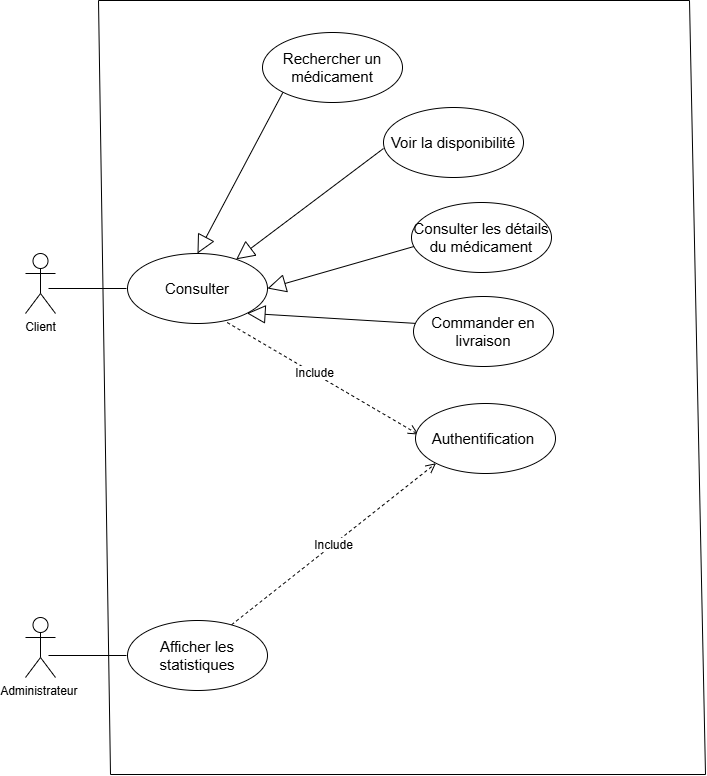

The diagram above was exported from draw.io. Its source (the exported page's mxGraphModel, read from the mxfile embedded in the PNG):
<mxGraphModel dx="2620" dy="1720" grid="0" gridSize="10" guides="1" tooltips="1" connect="1" arrows="1" fold="1" page="1" pageScale="1" pageWidth="1169" pageHeight="827" math="0" shadow="0">
  <root>
    <mxCell id="0" />
    <mxCell id="1" parent="0" />
    <mxCell id="QQAkMqLFuj_BziV7-ka8-50" value="Client" style="shape=umlActor;verticalLabelPosition=bottom;verticalAlign=top;html=1;shadow=0;" vertex="1" parent="1">
      <mxGeometry x="199" y="282" width="30" height="60" as="geometry" />
    </mxCell>
    <mxCell id="QQAkMqLFuj_BziV7-ka8-51" value="Administrateur&amp;nbsp;" style="shape=umlActor;verticalLabelPosition=bottom;verticalAlign=top;html=1;shadow=0;" vertex="1" parent="1">
      <mxGeometry x="199" y="646" width="30" height="60" as="geometry" />
    </mxCell>
    <mxCell id="QQAkMqLFuj_BziV7-ka8-52" value="&lt;font style=&quot;font-size: 15px;&quot;&gt;Consulter&lt;/font&gt;" style="ellipse;whiteSpace=wrap;html=1;shadow=0;" vertex="1" parent="1">
      <mxGeometry x="301" y="282" width="140" height="70" as="geometry" />
    </mxCell>
    <mxCell id="QQAkMqLFuj_BziV7-ka8-53" value="" style="endArrow=block;endSize=16;endFill=0;html=1;rounded=0;fontSize=12;curved=1;entryX=0.5;entryY=0;entryDx=0;entryDy=0;exitX=0;exitY=1;exitDx=0;exitDy=0;shadow=0;" edge="1" parent="1" source="QQAkMqLFuj_BziV7-ka8-54" target="QQAkMqLFuj_BziV7-ka8-52">
      <mxGeometry width="160" relative="1" as="geometry">
        <mxPoint x="496" y="136" as="sourcePoint" />
        <mxPoint x="579" y="313" as="targetPoint" />
      </mxGeometry>
    </mxCell>
    <mxCell id="QQAkMqLFuj_BziV7-ka8-54" value="&lt;font style=&quot;font-size: 15px;&quot;&gt;Rechercher un médicament&lt;/font&gt;" style="ellipse;whiteSpace=wrap;html=1;shadow=0;" vertex="1" parent="1">
      <mxGeometry x="436" y="61" width="140" height="70" as="geometry" />
    </mxCell>
    <mxCell id="QQAkMqLFuj_BziV7-ka8-55" value="&lt;font style=&quot;font-size: 15px;&quot;&gt;Voir la disponibilité&lt;/font&gt;" style="ellipse;whiteSpace=wrap;html=1;shadow=0;" vertex="1" parent="1">
      <mxGeometry x="557" y="136" width="140" height="70" as="geometry" />
    </mxCell>
    <mxCell id="QQAkMqLFuj_BziV7-ka8-56" value="" style="endArrow=block;endSize=16;endFill=0;html=1;rounded=0;fontSize=12;curved=1;exitX=0;exitY=1;exitDx=0;exitDy=0;shadow=0;" edge="1" parent="1" target="QQAkMqLFuj_BziV7-ka8-52">
      <mxGeometry x="-0.2675" y="63" width="160" relative="1" as="geometry">
        <mxPoint x="557" y="177" as="sourcePoint" />
        <mxPoint x="471" y="338" as="targetPoint" />
        <mxPoint as="offset" />
      </mxGeometry>
    </mxCell>
    <mxCell id="QQAkMqLFuj_BziV7-ka8-57" value="&lt;font style=&quot;font-size: 15px;&quot;&gt;Consulter les détails du médicament&lt;/font&gt;" style="ellipse;whiteSpace=wrap;html=1;shadow=0;" vertex="1" parent="1">
      <mxGeometry x="585" y="231" width="140" height="70" as="geometry" />
    </mxCell>
    <mxCell id="QQAkMqLFuj_BziV7-ka8-58" value="" style="endArrow=block;endSize=16;endFill=0;html=1;rounded=0;fontSize=12;curved=1;exitX=0.017;exitY=0.629;exitDx=0;exitDy=0;exitPerimeter=0;entryX=1;entryY=0.5;entryDx=0;entryDy=0;shadow=0;" edge="1" parent="1" source="QQAkMqLFuj_BziV7-ka8-57" target="QQAkMqLFuj_BziV7-ka8-52">
      <mxGeometry width="160" relative="1" as="geometry">
        <mxPoint x="419" y="313" as="sourcePoint" />
        <mxPoint x="431" y="432" as="targetPoint" />
      </mxGeometry>
    </mxCell>
    <mxCell id="QQAkMqLFuj_BziV7-ka8-59" value="" style="endArrow=block;endSize=16;endFill=0;html=1;rounded=0;fontSize=12;curved=1;entryX=1;entryY=1;entryDx=0;entryDy=0;shadow=0;" edge="1" parent="1" target="QQAkMqLFuj_BziV7-ka8-52">
      <mxGeometry x="-0.0047" width="160" relative="1" as="geometry">
        <mxPoint x="591" y="352" as="sourcePoint" />
        <mxPoint x="405" y="426" as="targetPoint" />
        <mxPoint as="offset" />
      </mxGeometry>
    </mxCell>
    <mxCell id="QQAkMqLFuj_BziV7-ka8-60" value="&lt;font style=&quot;font-size: 15px;&quot;&gt;Commander en livraison&lt;/font&gt;" style="ellipse;whiteSpace=wrap;html=1;shadow=0;" vertex="1" parent="1">
      <mxGeometry x="587" y="325" width="140" height="70" as="geometry" />
    </mxCell>
    <mxCell id="QQAkMqLFuj_BziV7-ka8-61" value="" style="line;strokeWidth=1;fillColor=none;align=left;verticalAlign=middle;spacingTop=-1;spacingLeft=3;spacingRight=3;rotatable=0;labelPosition=right;points=[];portConstraint=eastwest;strokeColor=inherit;shadow=0;" vertex="1" parent="1">
      <mxGeometry x="222" y="313" width="78" height="8" as="geometry" />
    </mxCell>
    <mxCell id="QQAkMqLFuj_BziV7-ka8-62" value="" style="line;strokeWidth=1;fillColor=none;align=left;verticalAlign=middle;spacingTop=-1;spacingLeft=3;spacingRight=3;rotatable=0;labelPosition=right;points=[];portConstraint=eastwest;strokeColor=inherit;shadow=0;" vertex="1" parent="1">
      <mxGeometry x="222" y="680" width="78" height="8" as="geometry" />
    </mxCell>
    <mxCell id="QQAkMqLFuj_BziV7-ka8-63" value="Include" style="html=1;verticalAlign=bottom;endArrow=open;dashed=1;endSize=8;curved=0;rounded=0;fontSize=12;exitX=0.712;exitY=0.986;exitDx=0;exitDy=0;exitPerimeter=0;shadow=0;" edge="1" parent="1" source="QQAkMqLFuj_BziV7-ka8-52">
      <mxGeometry x="-0.0468" y="-8" relative="1" as="geometry">
        <mxPoint x="357" y="573" as="sourcePoint" />
        <mxPoint x="592" y="463" as="targetPoint" />
        <mxPoint as="offset" />
      </mxGeometry>
    </mxCell>
    <mxCell id="QQAkMqLFuj_BziV7-ka8-64" value="&lt;font style=&quot;font-size: 15px;&quot;&gt;Authentification&amp;nbsp;&lt;/font&gt;" style="ellipse;whiteSpace=wrap;html=1;shadow=0;" vertex="1" parent="1">
      <mxGeometry x="589" y="432" width="140" height="70" as="geometry" />
    </mxCell>
    <mxCell id="QQAkMqLFuj_BziV7-ka8-65" value="Include" style="html=1;verticalAlign=bottom;endArrow=open;dashed=1;endSize=8;curved=0;rounded=0;fontSize=12;exitX=0.743;exitY=0.033;exitDx=0;exitDy=0;exitPerimeter=0;entryX=0;entryY=1;entryDx=0;entryDy=0;shadow=0;" edge="1" parent="1" target="QQAkMqLFuj_BziV7-ka8-64">
      <mxGeometry x="-0.0468" y="-8" relative="1" as="geometry">
        <mxPoint x="405.02" y="653.31" as="sourcePoint" />
        <mxPoint x="609" y="739" as="targetPoint" />
        <mxPoint as="offset" />
      </mxGeometry>
    </mxCell>
    <mxCell id="QQAkMqLFuj_BziV7-ka8-66" value="&lt;font style=&quot;font-size: 15px;&quot;&gt;Afficher les statistiques&lt;/font&gt;" style="ellipse;whiteSpace=wrap;html=1;shadow=0;" vertex="1" parent="1">
      <mxGeometry x="301" y="649" width="140" height="70" as="geometry" />
    </mxCell>
    <mxCell id="QQAkMqLFuj_BziV7-ka8-69" value="" style="endArrow=none;html=1;rounded=0;fontSize=12;startSize=8;endSize=8;curved=1;shadow=0;" edge="1" parent="1">
      <mxGeometry width="50" height="50" relative="1" as="geometry">
        <mxPoint x="272" y="29" as="sourcePoint" />
        <mxPoint x="863" y="29" as="targetPoint" />
      </mxGeometry>
    </mxCell>
    <mxCell id="QQAkMqLFuj_BziV7-ka8-70" value="" style="endArrow=none;html=1;rounded=0;fontSize=12;startSize=8;endSize=8;curved=1;shadow=0;" edge="1" parent="1">
      <mxGeometry width="50" height="50" relative="1" as="geometry">
        <mxPoint x="284" y="803" as="sourcePoint" />
        <mxPoint x="879" y="803" as="targetPoint" />
      </mxGeometry>
    </mxCell>
    <mxCell id="QQAkMqLFuj_BziV7-ka8-71" value="" style="endArrow=none;html=1;rounded=0;fontSize=12;startSize=8;endSize=8;curved=1;shadow=0;" edge="1" parent="1">
      <mxGeometry width="50" height="50" relative="1" as="geometry">
        <mxPoint x="284" y="803" as="sourcePoint" />
        <mxPoint x="272" y="29" as="targetPoint" />
      </mxGeometry>
    </mxCell>
    <mxCell id="QQAkMqLFuj_BziV7-ka8-72" value="" style="endArrow=none;html=1;rounded=0;fontSize=12;startSize=8;endSize=8;curved=1;shadow=0;" edge="1" parent="1">
      <mxGeometry width="50" height="50" relative="1" as="geometry">
        <mxPoint x="879" y="803" as="sourcePoint" />
        <mxPoint x="863" y="29" as="targetPoint" />
      </mxGeometry>
    </mxCell>
  </root>
</mxGraphModel>